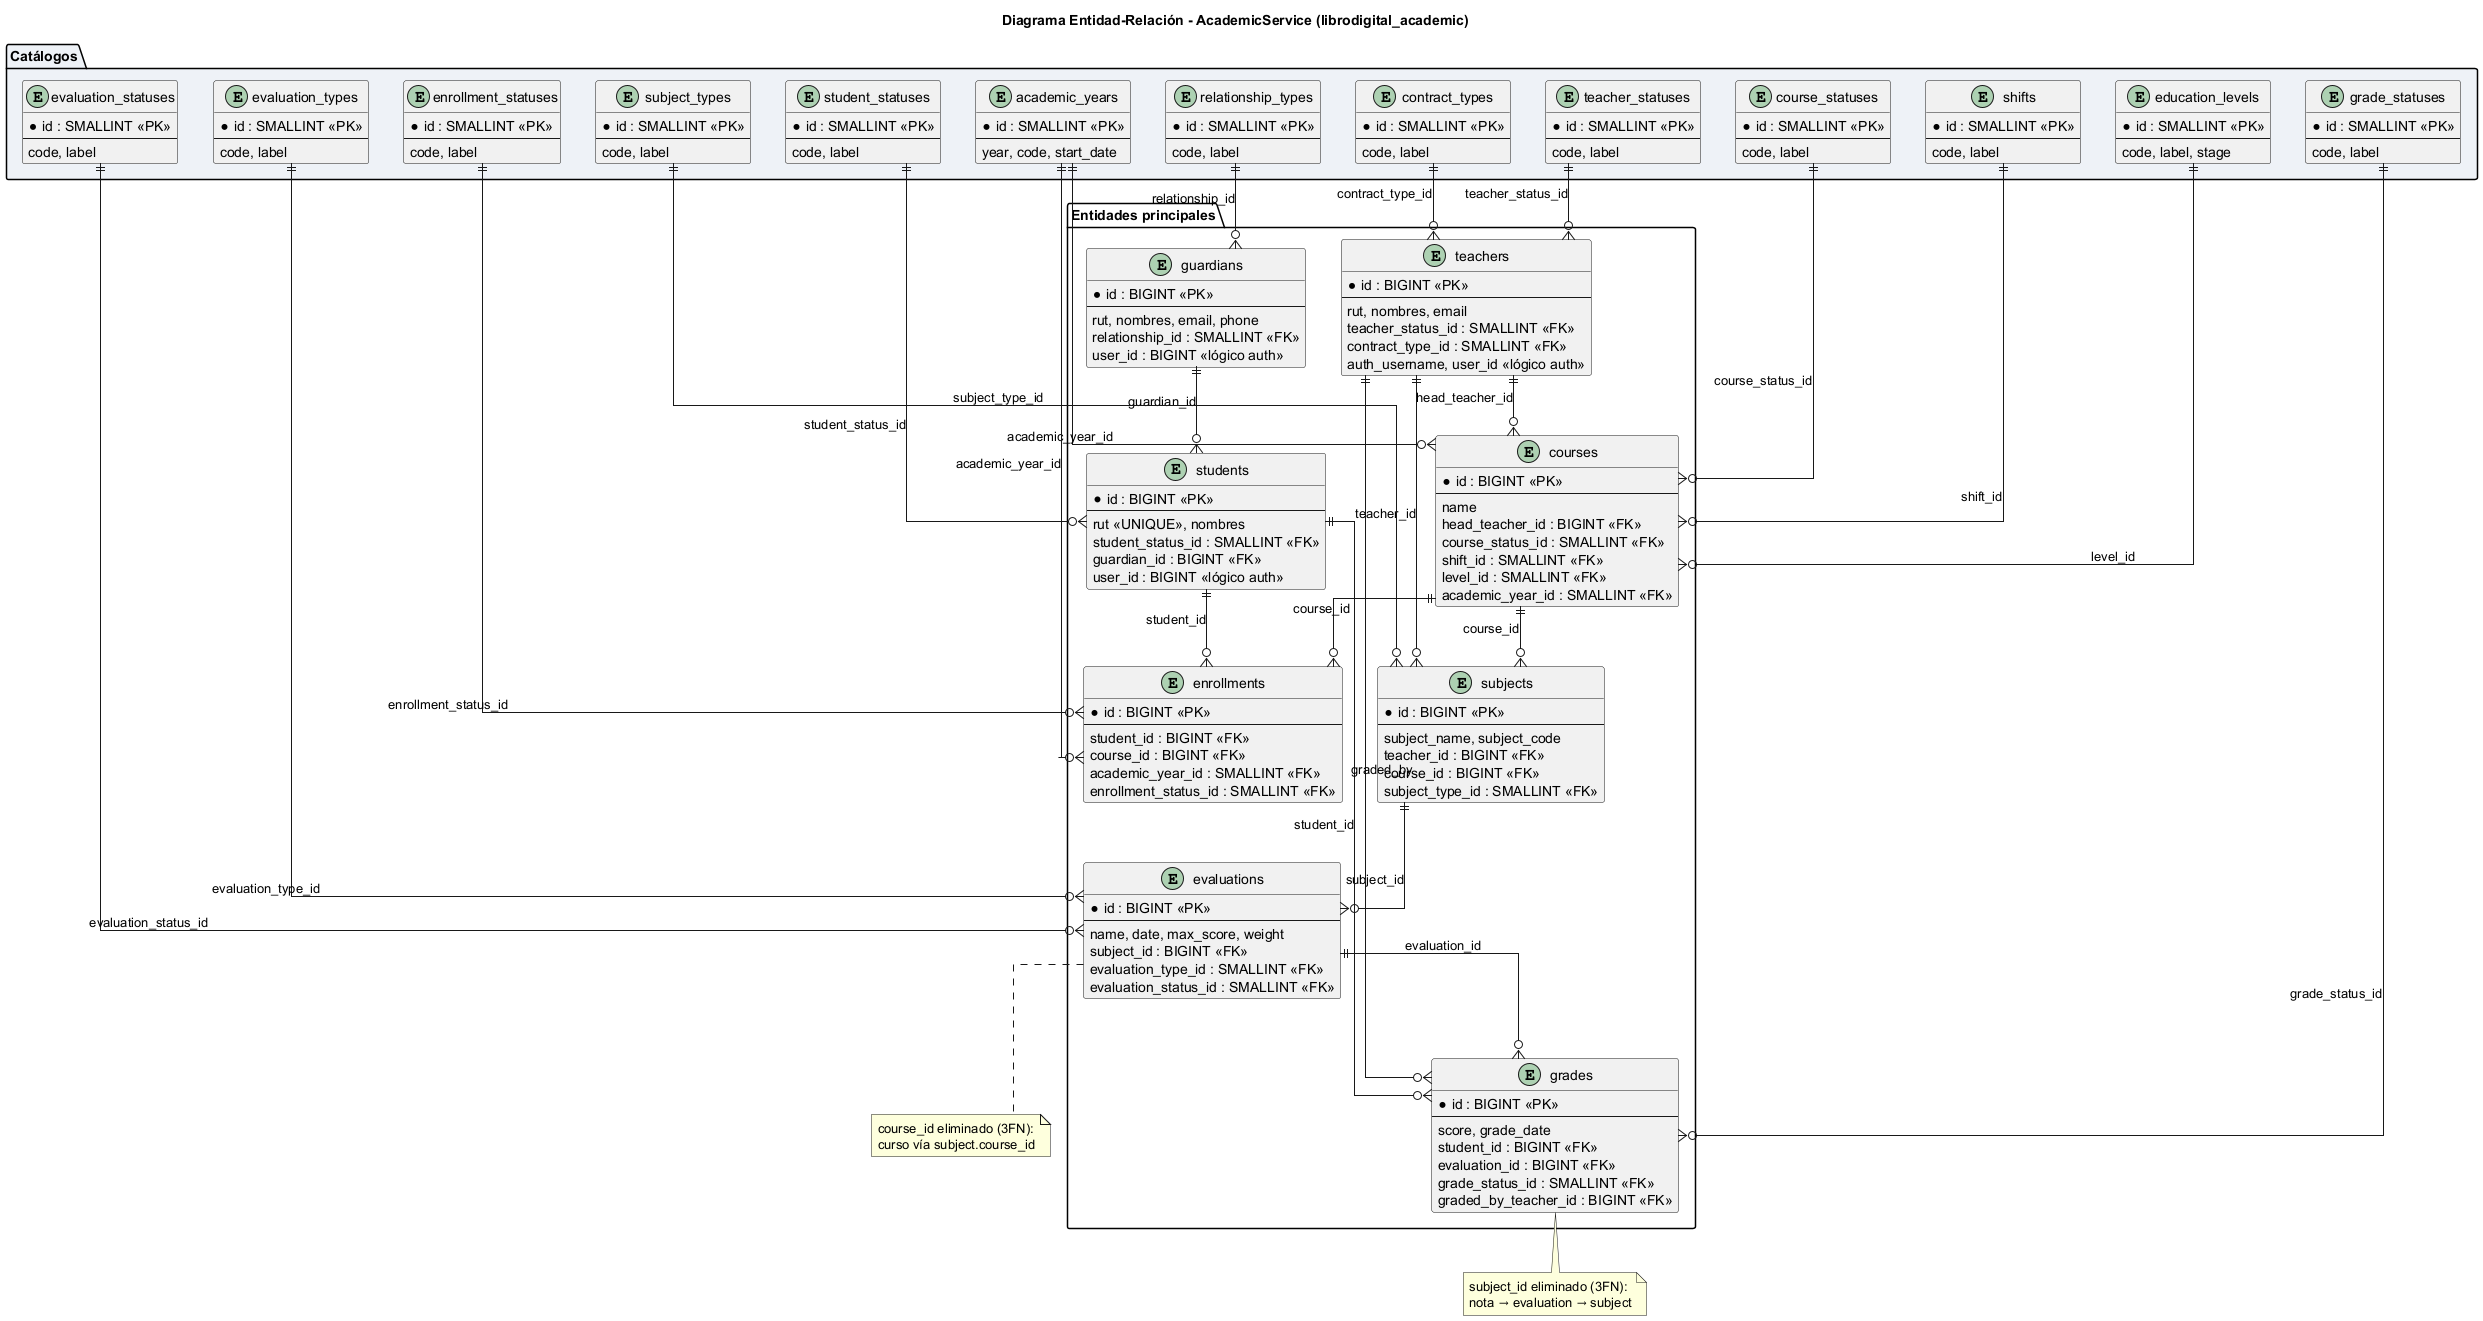

The diagram above was rendered by PlantUML. Its source (embedded in the PNG):
@startuml academic_er_model
title Diagrama Entidad-Relación - AcademicService (librodigital_academic)

skinparam linetype ortho
skinparam entity {
  BackgroundColor #F9F9F9
  BorderColor #2D4159
  FontSize 12
}

package "Catálogos" #EEF2F7 {
  entity "student_statuses" as ss {
    *id : SMALLINT <<PK>>
    --
    code, label
  }
  entity "teacher_statuses" as ts {
    *id : SMALLINT <<PK>>
    --
    code, label
  }
  entity "course_statuses" as cs_st {
    *id : SMALLINT <<PK>>
    --
    code, label
  }
  entity "enrollment_statuses" as es {
    *id : SMALLINT <<PK>>
    --
    code, label
  }
  entity "evaluation_types" as et {
    *id : SMALLINT <<PK>>
    --
    code, label
  }
  entity "evaluation_statuses" as evs {
    *id : SMALLINT <<PK>>
    --
    code, label
  }
  entity "grade_statuses" as gs_st {
    *id : SMALLINT <<PK>>
    --
    code, label
  }
  entity "relationship_types" as rt {
    *id : SMALLINT <<PK>>
    --
    code, label
  }
  entity "contract_types" as ct {
    *id : SMALLINT <<PK>>
    --
    code, label
  }
  entity "subject_types" as st {
    *id : SMALLINT <<PK>>
    --
    code, label
  }
  entity "shifts" as sh {
    *id : SMALLINT <<PK>>
    --
    code, label
  }
  entity "education_levels" as el {
    *id : SMALLINT <<PK>>
    --
    code, label, stage
  }
  entity "academic_years" as ay {
    *id : SMALLINT <<PK>>
    --
    year, code, start_date
  }
}

package "Entidades principales" #FFFFFF {
  entity "guardians" as g {
    *id : BIGINT <<PK>>
    --
    rut, nombres, email, phone
    relationship_id : SMALLINT <<FK>>
    user_id : BIGINT <<lógico auth>>
  }

  entity "teachers" as t {
    *id : BIGINT <<PK>>
    --
    rut, nombres, email
    teacher_status_id : SMALLINT <<FK>>
    contract_type_id : SMALLINT <<FK>>
    auth_username, user_id <<lógico auth>>
  }

  entity "students" as s {
    *id : BIGINT <<PK>>
    --
    rut <<UNIQUE>>, nombres
    student_status_id : SMALLINT <<FK>>
    guardian_id : BIGINT <<FK>>
    user_id : BIGINT <<lógico auth>>
  }

  entity "courses" as c {
    *id : BIGINT <<PK>>
    --
    name
    head_teacher_id : BIGINT <<FK>>
    course_status_id : SMALLINT <<FK>>
    shift_id : SMALLINT <<FK>>
    level_id : SMALLINT <<FK>>
    academic_year_id : SMALLINT <<FK>>
  }

  entity "subjects" as sub {
    *id : BIGINT <<PK>>
    --
    subject_name, subject_code
    teacher_id : BIGINT <<FK>>
    course_id : BIGINT <<FK>>
    subject_type_id : SMALLINT <<FK>>
  }

  entity "enrollments" as enr {
    *id : BIGINT <<PK>>
    --
    student_id : BIGINT <<FK>>
    course_id : BIGINT <<FK>>
    academic_year_id : SMALLINT <<FK>>
    enrollment_status_id : SMALLINT <<FK>>
  }

  entity "evaluations" as ev {
    *id : BIGINT <<PK>>
    --
    name, date, max_score, weight
    subject_id : BIGINT <<FK>>
    evaluation_type_id : SMALLINT <<FK>>
    evaluation_status_id : SMALLINT <<FK>>
  }

  entity "grades" as gr {
    *id : BIGINT <<PK>>
    --
    score, grade_date
    student_id : BIGINT <<FK>>
    evaluation_id : BIGINT <<FK>>
    grade_status_id : SMALLINT <<FK>>
    graded_by_teacher_id : BIGINT <<FK>>
  }
}

' Relaciones principales
g ||--o{ s : guardian_id
t ||--o{ c : head_teacher_id
t ||--o{ sub : teacher_id
c ||--o{ sub : course_id
s ||--o{ enr : student_id
c ||--o{ enr : course_id
sub ||--o{ ev : subject_id
s ||--o{ gr : student_id
ev ||--o{ gr : evaluation_id
t ||--o{ gr : graded_by

' Catálogos
ss ||--o{ s : student_status_id
ts ||--o{ t : teacher_status_id
ct ||--o{ t : contract_type_id
rt ||--o{ g : relationship_id
cs_st ||--o{ c : course_status_id
sh ||--o{ c : shift_id
el ||--o{ c : level_id
ay ||--o{ c : academic_year_id
ay ||--o{ enr : academic_year_id
es ||--o{ enr : enrollment_status_id
st ||--o{ sub : subject_type_id
et ||--o{ ev : evaluation_type_id
evs ||--o{ ev : evaluation_status_id
gs_st ||--o{ gr : grade_status_id

note bottom of gr
  subject_id eliminado (3FN):
  nota → evaluation → subject
end note

note bottom of ev
  course_id eliminado (3FN):
  curso vía subject.course_id
end note

@enduml